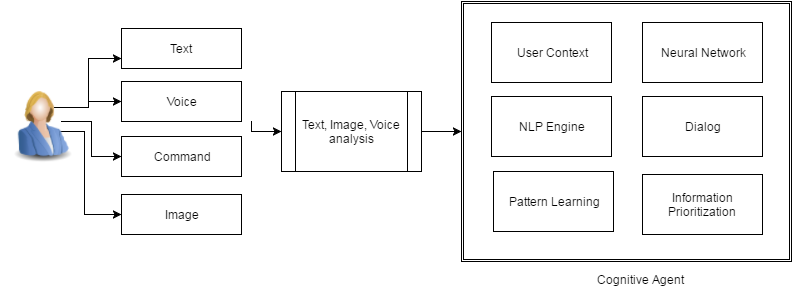

The diagram above was exported from draw.io. Its source (the exported page's mxGraphModel, read from the mxfile embedded in the PNG):
<mxGraphModel dx="880" dy="494" grid="1" gridSize="10" guides="1" tooltips="1" connect="1" arrows="1" fold="1" page="1" pageScale="1" pageWidth="826" pageHeight="1169" background="#ffffff" math="0" shadow="0">
  <root>
    <mxCell id="0" />
    <mxCell id="1" parent="0" />
    <mxCell id="7b632ebfd8eddca6-41" value="Text" style="whiteSpace=wrap;html=1;" vertex="1" parent="1">
      <mxGeometry x="120" y="207" width="120" height="40" as="geometry" />
    </mxCell>
    <mxCell id="7b632ebfd8eddca6-42" value="Voice" style="whiteSpace=wrap;html=1;" vertex="1" parent="1">
      <mxGeometry x="120" y="260" width="120" height="40" as="geometry" />
    </mxCell>
    <mxCell id="7b632ebfd8eddca6-43" value="Command" style="whiteSpace=wrap;html=1;" vertex="1" parent="1">
      <mxGeometry x="120" y="315" width="120" height="40" as="geometry" />
    </mxCell>
    <mxCell id="7b632ebfd8eddca6-44" value="Image" style="whiteSpace=wrap;html=1;" vertex="1" parent="1">
      <mxGeometry x="120" y="373" width="120" height="40" as="geometry" />
    </mxCell>
    <mxCell id="7b632ebfd8eddca6-49" style="edgeStyle=orthogonalEdgeStyle;rounded=0;html=1;exitX=0.75;exitY=0.1;exitPerimeter=0;entryX=0;entryY=0.75;jettySize=auto;orthogonalLoop=1;" edge="1" parent="1" target="7b632ebfd8eddca6-41">
      <mxGeometry relative="1" as="geometry">
        <mxPoint x="53" y="286" as="sourcePoint" />
      </mxGeometry>
    </mxCell>
    <mxCell id="7b632ebfd8eddca6-50" style="edgeStyle=orthogonalEdgeStyle;rounded=0;html=1;exitX=0.75;exitY=0.1;exitPerimeter=0;entryX=0;entryY=0.5;jettySize=auto;orthogonalLoop=1;" edge="1" parent="1" target="7b632ebfd8eddca6-42">
      <mxGeometry relative="1" as="geometry">
        <mxPoint x="53" y="286" as="sourcePoint" />
      </mxGeometry>
    </mxCell>
    <mxCell id="7b632ebfd8eddca6-51" style="edgeStyle=orthogonalEdgeStyle;rounded=0;html=1;exitX=1;exitY=0.3333333333333333;exitPerimeter=0;entryX=0;entryY=0.5;jettySize=auto;orthogonalLoop=1;" edge="1" parent="1" target="7b632ebfd8eddca6-43">
      <mxGeometry relative="1" as="geometry">
        <mxPoint x="60" y="300" as="sourcePoint" />
      </mxGeometry>
    </mxCell>
    <mxCell id="7b632ebfd8eddca6-52" style="edgeStyle=orthogonalEdgeStyle;rounded=0;html=1;exitX=0.5;exitY=0.5;exitPerimeter=0;entryX=0;entryY=0.5;jettySize=auto;orthogonalLoop=1;" edge="1" parent="1" target="7b632ebfd8eddca6-44">
      <mxGeometry relative="1" as="geometry">
        <mxPoint x="45" y="310" as="sourcePoint" />
      </mxGeometry>
    </mxCell>
    <mxCell id="7b632ebfd8eddca6-53" value="" style="image;html=1;labelBackgroundColor=#ffffff;image=img/lib/clip_art/people/Suit_Woman_Blue_128x128.png" vertex="1" parent="1">
      <mxGeometry y="261" width="80" height="80" as="geometry" />
    </mxCell>
    <mxCell id="7b632ebfd8eddca6-54" value="Text, Image, Voice analysis" style="shape=process;whiteSpace=wrap;html=1;" vertex="1" parent="1">
      <mxGeometry x="280" y="270" width="140" height="80" as="geometry" />
    </mxCell>
    <mxCell id="7b632ebfd8eddca6-55" style="edgeStyle=orthogonalEdgeStyle;rounded=0;html=1;entryX=0;entryY=0.5;jettySize=auto;orthogonalLoop=1;" edge="1" parent="1" target="7b632ebfd8eddca6-54">
      <mxGeometry relative="1" as="geometry">
        <mxPoint x="250" y="300" as="sourcePoint" />
        <Array as="points">
          <mxPoint x="250" y="310" />
        </Array>
      </mxGeometry>
    </mxCell>
    <mxCell id="7b632ebfd8eddca6-56" value="" style="shape=ext;double=1;whiteSpace=wrap;html=1;" vertex="1" parent="1">
      <mxGeometry x="460" y="180" width="330" height="260" as="geometry" />
    </mxCell>
    <mxCell id="7b632ebfd8eddca6-57" value="Cognitive Agent" style="text;html=1;resizable=0;points=[];autosize=1;align=left;verticalAlign=top;spacingTop=-4;" vertex="1" parent="1">
      <mxGeometry x="594" y="449" width="100" height="20" as="geometry" />
    </mxCell>
    <mxCell id="7b632ebfd8eddca6-58" style="edgeStyle=orthogonalEdgeStyle;rounded=0;html=1;entryX=0;entryY=0.5;jettySize=auto;orthogonalLoop=1;" edge="1" parent="1" source="7b632ebfd8eddca6-54" target="7b632ebfd8eddca6-56">
      <mxGeometry relative="1" as="geometry" />
    </mxCell>
    <mxCell id="7b632ebfd8eddca6-59" value="User Context" style="whiteSpace=wrap;html=1;" vertex="1" parent="1">
      <mxGeometry x="490" y="201" width="120" height="60" as="geometry" />
    </mxCell>
    <mxCell id="7b632ebfd8eddca6-60" value="NLP Engine" style="whiteSpace=wrap;html=1;" vertex="1" parent="1">
      <mxGeometry x="490" y="275" width="120" height="60" as="geometry" />
    </mxCell>
    <mxCell id="7b632ebfd8eddca6-61" value="Neural Network" style="whiteSpace=wrap;html=1;" vertex="1" parent="1">
      <mxGeometry x="641" y="201" width="120" height="60" as="geometry" />
    </mxCell>
    <mxCell id="7b632ebfd8eddca6-62" value="Dialog" style="whiteSpace=wrap;html=1;" vertex="1" parent="1">
      <mxGeometry x="641" y="275" width="120" height="60" as="geometry" />
    </mxCell>
    <mxCell id="7b632ebfd8eddca6-63" value="Pattern Learning" style="whiteSpace=wrap;html=1;" vertex="1" parent="1">
      <mxGeometry x="492" y="350" width="120" height="60" as="geometry" />
    </mxCell>
    <mxCell id="7b632ebfd8eddca6-64" value="Information Prioritization" style="whiteSpace=wrap;html=1;" vertex="1" parent="1">
      <mxGeometry x="641" y="353" width="120" height="60" as="geometry" />
    </mxCell>
  </root>
</mxGraphModel>